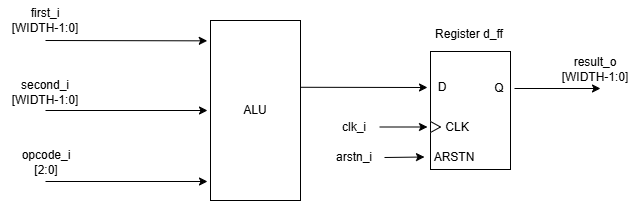

The diagram above was exported from draw.io. Its source (the exported page's mxGraphModel, read from the mxfile embedded in the PNG):
<mxGraphModel dx="834" dy="498" grid="1" gridSize="10" guides="1" tooltips="1" connect="1" arrows="1" fold="1" page="1" pageScale="1" pageWidth="827" pageHeight="1169" background="light-dark(#FFFFFF,#FFFFFF)" math="0" shadow="0">
  <root>
    <mxCell id="0" />
    <mxCell id="1" parent="0" />
    <mxCell id="CLId5iK3VM16PtyT_V6u-2" parent="1" style="rounded=0;whiteSpace=wrap;html=1;labelBackgroundColor=none;" value="" vertex="1">
      <mxGeometry height="180" width="90" x="270" y="200" as="geometry" />
    </mxCell>
    <mxCell id="CLId5iK3VM16PtyT_V6u-3" parent="1" style="text;html=1;whiteSpace=wrap;strokeColor=none;fillColor=none;align=center;verticalAlign=middle;rounded=0;autosize=1;resizable=0;labelBackgroundColor=none;" value="ALU" vertex="1">
      <mxGeometry height="30" width="50" x="290" y="275" as="geometry" />
    </mxCell>
    <mxCell id="CLId5iK3VM16PtyT_V6u-4" parent="1" style="text;html=1;whiteSpace=wrap;strokeColor=none;fillColor=none;align=center;verticalAlign=middle;rounded=0;autosize=1;resizable=0;labelBackgroundColor=none;" value="first_i&lt;div&gt;[WIDTH-1:0]&lt;/div&gt;" vertex="1">
      <mxGeometry height="40" width="90" x="60" y="180" as="geometry" />
    </mxCell>
    <mxCell id="CLId5iK3VM16PtyT_V6u-5" parent="1" style="text;html=1;whiteSpace=wrap;strokeColor=none;fillColor=none;align=center;verticalAlign=middle;rounded=0;autosize=1;resizable=0;labelBackgroundColor=none;" value="second_i&lt;div&gt;[WIDTH-1:0]&lt;/div&gt;" vertex="1">
      <mxGeometry height="40" width="90" x="60" y="252" as="geometry" />
    </mxCell>
    <mxCell id="CLId5iK3VM16PtyT_V6u-6" parent="1" style="text;html=1;whiteSpace=wrap;strokeColor=none;fillColor=none;align=center;verticalAlign=middle;rounded=0;autosize=1;resizable=0;labelBackgroundColor=none;" value="opcode_i&lt;div&gt;[2:0]&lt;/div&gt;" vertex="1">
      <mxGeometry height="40" width="70" x="71" y="322" as="geometry" />
    </mxCell>
    <mxCell id="CLId5iK3VM16PtyT_V6u-7" edge="1" parent="1" source="CLId5iK3VM16PtyT_V6u-4" style="endArrow=classic;html=1;rounded=0;exitX=0.5;exitY=1;exitDx=0;exitDy=0;entryX=-0.036;entryY=0.113;entryDx=0;entryDy=0;entryPerimeter=0;labelBackgroundColor=none;fontColor=default;" target="CLId5iK3VM16PtyT_V6u-2" value="">
      <mxGeometry height="50" relative="1" width="50" as="geometry">
        <mxPoint x="390" y="350" as="sourcePoint" />
        <mxPoint x="190" y="260" as="targetPoint" />
      </mxGeometry>
    </mxCell>
    <mxCell id="CLId5iK3VM16PtyT_V6u-8" edge="1" parent="1" style="endArrow=classic;html=1;rounded=0;exitX=0.5;exitY=1;exitDx=0;exitDy=0;entryX=-0.036;entryY=0.113;entryDx=0;entryDy=0;entryPerimeter=0;labelBackgroundColor=none;fontColor=default;" value="">
      <mxGeometry height="50" relative="1" width="50" as="geometry">
        <mxPoint x="105" y="290" as="sourcePoint" />
        <mxPoint x="267" y="290" as="targetPoint" />
      </mxGeometry>
    </mxCell>
    <mxCell id="CLId5iK3VM16PtyT_V6u-9" edge="1" parent="1" style="endArrow=classic;html=1;rounded=0;exitX=0.5;exitY=1;exitDx=0;exitDy=0;entryX=-0.036;entryY=0.113;entryDx=0;entryDy=0;entryPerimeter=0;labelBackgroundColor=none;fontColor=default;" value="">
      <mxGeometry height="50" relative="1" width="50" as="geometry">
        <mxPoint x="105" y="361" as="sourcePoint" />
        <mxPoint x="267" y="361" as="targetPoint" />
      </mxGeometry>
    </mxCell>
    <mxCell id="CLId5iK3VM16PtyT_V6u-10" parent="1" style="rounded=0;whiteSpace=wrap;html=1;labelBackgroundColor=none;" value="" vertex="1">
      <mxGeometry height="118" width="80" x="490" y="231" as="geometry" />
    </mxCell>
    <mxCell id="CLId5iK3VM16PtyT_V6u-11" parent="1" style="text;html=1;whiteSpace=wrap;strokeColor=none;fillColor=none;align=center;verticalAlign=middle;rounded=0;autosize=1;resizable=0;labelBackgroundColor=none;" value="D" vertex="1">
      <mxGeometry height="30" width="30" x="487" y="252" as="geometry" />
    </mxCell>
    <mxCell id="CLId5iK3VM16PtyT_V6u-12" parent="1" style="text;html=1;whiteSpace=wrap;strokeColor=none;fillColor=none;align=center;verticalAlign=middle;rounded=0;autosize=1;resizable=0;labelBackgroundColor=none;" value="Q" vertex="1">
      <mxGeometry height="30" width="30" x="544" y="253" as="geometry" />
    </mxCell>
    <mxCell id="CLId5iK3VM16PtyT_V6u-13" parent="1" style="triangle;whiteSpace=wrap;html=1;labelBackgroundColor=none;" value="" vertex="1">
      <mxGeometry height="11" width="10" x="490" y="301" as="geometry" />
    </mxCell>
    <mxCell id="CLId5iK3VM16PtyT_V6u-14" parent="1" style="text;html=1;whiteSpace=wrap;strokeColor=none;fillColor=none;align=center;verticalAlign=middle;rounded=0;labelBackgroundColor=none;" value="CLK" vertex="1">
      <mxGeometry height="30" width="60" x="487" y="291.5" as="geometry" />
    </mxCell>
    <mxCell id="CLId5iK3VM16PtyT_V6u-15" parent="1" style="text;html=1;whiteSpace=wrap;strokeColor=none;fillColor=none;align=center;verticalAlign=middle;rounded=0;labelBackgroundColor=none;" value="ARSTN" vertex="1">
      <mxGeometry height="30" width="60" x="484" y="321.5" as="geometry" />
    </mxCell>
    <mxCell id="CLId5iK3VM16PtyT_V6u-16" edge="1" parent="1" source="CLId5iK3VM16PtyT_V6u-2" style="endArrow=classic;html=1;rounded=0;exitX=1.006;exitY=0.371;exitDx=0;exitDy=0;entryX=0;entryY=0.5;entryDx=0;entryDy=0;exitPerimeter=0;labelBackgroundColor=none;fontColor=default;" target="CLId5iK3VM16PtyT_V6u-11" value="">
      <mxGeometry height="50" relative="1" width="50" as="geometry">
        <mxPoint x="350" y="220" as="sourcePoint" />
        <mxPoint x="400" y="170" as="targetPoint" />
      </mxGeometry>
    </mxCell>
    <mxCell id="CLId5iK3VM16PtyT_V6u-17" parent="1" style="text;html=1;whiteSpace=wrap;strokeColor=none;fillColor=none;align=center;verticalAlign=middle;rounded=0;autosize=1;resizable=0;labelBackgroundColor=none;" value="clk_i" vertex="1">
      <mxGeometry height="30" width="50" x="389" y="291.5" as="geometry" />
    </mxCell>
    <mxCell id="CLId5iK3VM16PtyT_V6u-18" parent="1" style="text;html=1;whiteSpace=wrap;strokeColor=none;fillColor=none;align=center;verticalAlign=middle;rounded=0;autosize=1;resizable=0;labelBackgroundColor=none;" value="arstn_i" vertex="1">
      <mxGeometry height="30" width="60" x="384" y="322" as="geometry" />
    </mxCell>
    <mxCell id="CLId5iK3VM16PtyT_V6u-21" edge="1" parent="1" source="CLId5iK3VM16PtyT_V6u-17" style="endArrow=classic;html=1;rounded=0;exitX=1;exitY=0.5;exitDx=0;exitDy=0;labelBackgroundColor=none;fontColor=default;" target="CLId5iK3VM16PtyT_V6u-14" value="">
      <mxGeometry height="50" relative="1" width="50" as="geometry">
        <mxPoint x="360" y="290" as="sourcePoint" />
        <mxPoint x="410" y="240" as="targetPoint" />
      </mxGeometry>
    </mxCell>
    <mxCell id="CLId5iK3VM16PtyT_V6u-22" edge="1" parent="1" source="CLId5iK3VM16PtyT_V6u-18" style="endArrow=classic;html=1;rounded=0;exitX=1;exitY=0.5;exitDx=0;exitDy=0;entryX=0;entryY=0.5;entryDx=0;entryDy=0;labelBackgroundColor=none;fontColor=default;" target="CLId5iK3VM16PtyT_V6u-15" value="">
      <mxGeometry height="50" relative="1" width="50" as="geometry">
        <mxPoint x="360" y="290" as="sourcePoint" />
        <mxPoint x="410" y="240" as="targetPoint" />
      </mxGeometry>
    </mxCell>
    <mxCell id="CLId5iK3VM16PtyT_V6u-23" edge="1" parent="1" source="CLId5iK3VM16PtyT_V6u-12" style="endArrow=classic;html=1;rounded=0;exitX=1;exitY=0.5;exitDx=0;exitDy=0;labelBackgroundColor=none;fontColor=default;" value="">
      <mxGeometry height="50" relative="1" width="50" as="geometry">
        <mxPoint x="360" y="290" as="sourcePoint" />
        <mxPoint x="660" y="268" as="targetPoint" />
      </mxGeometry>
    </mxCell>
    <mxCell id="CLId5iK3VM16PtyT_V6u-24" parent="1" style="text;html=1;whiteSpace=wrap;strokeColor=none;fillColor=none;align=center;verticalAlign=middle;rounded=0;autosize=1;resizable=0;labelBackgroundColor=none;" value="result_o&lt;div&gt;[WIDTH-1:0]&lt;/div&gt;" vertex="1">
      <mxGeometry height="40" width="90" x="610" y="229" as="geometry" />
    </mxCell>
    <mxCell id="CLId5iK3VM16PtyT_V6u-25" parent="1" style="text;html=1;whiteSpace=wrap;strokeColor=none;fillColor=none;align=center;verticalAlign=middle;rounded=0;autosize=1;resizable=0;labelBackgroundColor=none;" value="Register d_ff" vertex="1">
      <mxGeometry height="30" width="90" x="484" y="199" as="geometry" />
    </mxCell>
  </root>
</mxGraphModel>